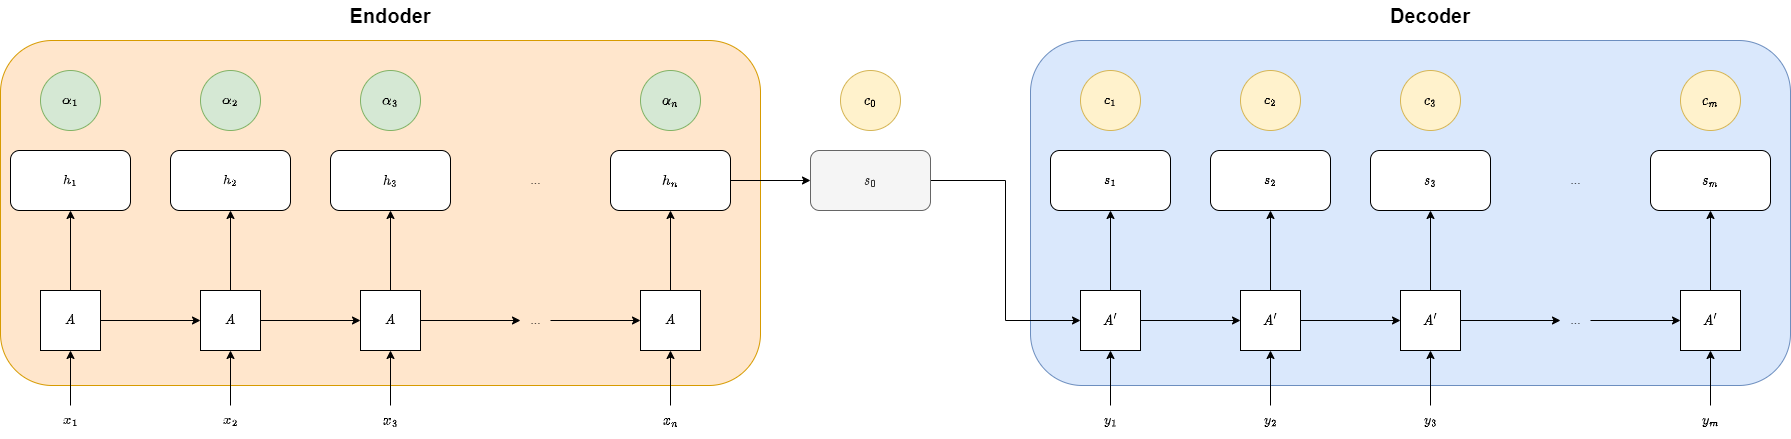

The diagram above was exported from draw.io. Its source (the exported page's mxGraphModel, read from the mxfile embedded in the PNG):
<mxGraphModel dx="1434" dy="884" grid="1" gridSize="10" guides="1" tooltips="1" connect="1" arrows="1" fold="1" page="1" pageScale="1" pageWidth="827" pageHeight="1169" math="1" shadow="0">
  <root>
    <mxCell id="0" />
    <mxCell id="1" parent="0" />
    <mxCell id="rqThwu0VmUkXMZJDJ7VN-14" value="" style="rounded=1;whiteSpace=wrap;html=1;fillColor=#dae8fc;strokeColor=#6c8ebf;" parent="1" vertex="1">
      <mxGeometry x="1180" y="220" width="760" height="345" as="geometry" />
    </mxCell>
    <mxCell id="rqThwu0VmUkXMZJDJ7VN-13" value="" style="rounded=1;whiteSpace=wrap;html=1;fillColor=#ffe6cc;strokeColor=#d79b00;" parent="1" vertex="1">
      <mxGeometry x="150" y="220" width="760" height="345" as="geometry" />
    </mxCell>
    <mxCell id="ALx4I1_5R8lNsifyLUX1-70" value="" style="edgeStyle=orthogonalEdgeStyle;rounded=0;orthogonalLoop=1;jettySize=auto;html=1;" parent="1" source="ALx4I1_5R8lNsifyLUX1-68" target="ALx4I1_5R8lNsifyLUX1-69" edge="1">
      <mxGeometry relative="1" as="geometry" />
    </mxCell>
    <mxCell id="ALx4I1_5R8lNsifyLUX1-80" style="edgeStyle=orthogonalEdgeStyle;rounded=0;orthogonalLoop=1;jettySize=auto;html=1;" parent="1" source="ALx4I1_5R8lNsifyLUX1-68" target="ALx4I1_5R8lNsifyLUX1-72" edge="1">
      <mxGeometry relative="1" as="geometry" />
    </mxCell>
    <mxCell id="ALx4I1_5R8lNsifyLUX1-68" value="$$A$$" style="rounded=0;whiteSpace=wrap;html=1;" parent="1" vertex="1">
      <mxGeometry x="190" y="470" width="60" height="60" as="geometry" />
    </mxCell>
    <mxCell id="ALx4I1_5R8lNsifyLUX1-69" value="$$h_1$$" style="whiteSpace=wrap;html=1;rounded=1;strokeColor=default;" parent="1" vertex="1">
      <mxGeometry x="160" y="330" width="120" height="60" as="geometry" />
    </mxCell>
    <mxCell id="ALx4I1_5R8lNsifyLUX1-71" value="" style="edgeStyle=orthogonalEdgeStyle;rounded=0;orthogonalLoop=1;jettySize=auto;html=1;" parent="1" source="ALx4I1_5R8lNsifyLUX1-72" target="ALx4I1_5R8lNsifyLUX1-73" edge="1">
      <mxGeometry relative="1" as="geometry" />
    </mxCell>
    <mxCell id="ALx4I1_5R8lNsifyLUX1-81" style="edgeStyle=orthogonalEdgeStyle;rounded=0;orthogonalLoop=1;jettySize=auto;html=1;" parent="1" source="ALx4I1_5R8lNsifyLUX1-72" target="ALx4I1_5R8lNsifyLUX1-75" edge="1">
      <mxGeometry relative="1" as="geometry" />
    </mxCell>
    <mxCell id="ALx4I1_5R8lNsifyLUX1-72" value="$$A$$" style="rounded=0;whiteSpace=wrap;html=1;" parent="1" vertex="1">
      <mxGeometry x="350" y="470" width="60" height="60" as="geometry" />
    </mxCell>
    <mxCell id="ALx4I1_5R8lNsifyLUX1-73" value="$$h_2$$" style="whiteSpace=wrap;html=1;rounded=1;" parent="1" vertex="1">
      <mxGeometry x="320" y="330" width="120" height="60" as="geometry" />
    </mxCell>
    <mxCell id="ALx4I1_5R8lNsifyLUX1-74" value="" style="edgeStyle=orthogonalEdgeStyle;rounded=0;orthogonalLoop=1;jettySize=auto;html=1;" parent="1" source="ALx4I1_5R8lNsifyLUX1-75" target="ALx4I1_5R8lNsifyLUX1-76" edge="1">
      <mxGeometry relative="1" as="geometry" />
    </mxCell>
    <mxCell id="ALx4I1_5R8lNsifyLUX1-83" style="edgeStyle=orthogonalEdgeStyle;rounded=0;orthogonalLoop=1;jettySize=auto;html=1;" parent="1" source="ALx4I1_5R8lNsifyLUX1-75" target="ALx4I1_5R8lNsifyLUX1-82" edge="1">
      <mxGeometry relative="1" as="geometry" />
    </mxCell>
    <mxCell id="ALx4I1_5R8lNsifyLUX1-75" value="$$A$$" style="rounded=0;whiteSpace=wrap;html=1;" parent="1" vertex="1">
      <mxGeometry x="510" y="470" width="60" height="60" as="geometry" />
    </mxCell>
    <mxCell id="ALx4I1_5R8lNsifyLUX1-76" value="$$h_3$$" style="whiteSpace=wrap;html=1;rounded=1;" parent="1" vertex="1">
      <mxGeometry x="480" y="330" width="120" height="60" as="geometry" />
    </mxCell>
    <mxCell id="ALx4I1_5R8lNsifyLUX1-77" value="" style="edgeStyle=orthogonalEdgeStyle;rounded=0;orthogonalLoop=1;jettySize=auto;html=1;" parent="1" source="ALx4I1_5R8lNsifyLUX1-78" target="ALx4I1_5R8lNsifyLUX1-79" edge="1">
      <mxGeometry relative="1" as="geometry" />
    </mxCell>
    <mxCell id="ALx4I1_5R8lNsifyLUX1-78" value="$$A$$" style="rounded=0;whiteSpace=wrap;html=1;" parent="1" vertex="1">
      <mxGeometry x="790" y="470" width="60" height="60" as="geometry" />
    </mxCell>
    <mxCell id="rqThwu0VmUkXMZJDJ7VN-2" value="" style="edgeStyle=orthogonalEdgeStyle;rounded=0;orthogonalLoop=1;jettySize=auto;html=1;" parent="1" source="ALx4I1_5R8lNsifyLUX1-79" target="rqThwu0VmUkXMZJDJ7VN-1" edge="1">
      <mxGeometry relative="1" as="geometry" />
    </mxCell>
    <mxCell id="ALx4I1_5R8lNsifyLUX1-79" value="$$h_n$$" style="whiteSpace=wrap;html=1;rounded=1;" parent="1" vertex="1">
      <mxGeometry x="760" y="330" width="120" height="60" as="geometry" />
    </mxCell>
    <mxCell id="ALx4I1_5R8lNsifyLUX1-84" style="edgeStyle=orthogonalEdgeStyle;rounded=0;orthogonalLoop=1;jettySize=auto;html=1;" parent="1" source="ALx4I1_5R8lNsifyLUX1-82" target="ALx4I1_5R8lNsifyLUX1-78" edge="1">
      <mxGeometry relative="1" as="geometry" />
    </mxCell>
    <mxCell id="ALx4I1_5R8lNsifyLUX1-82" value="..." style="text;html=1;align=center;verticalAlign=middle;resizable=0;points=[];autosize=1;strokeColor=none;fillColor=none;" parent="1" vertex="1">
      <mxGeometry x="670" y="485" width="30" height="30" as="geometry" />
    </mxCell>
    <mxCell id="ALx4I1_5R8lNsifyLUX1-85" value="..." style="text;html=1;align=center;verticalAlign=middle;resizable=0;points=[];autosize=1;strokeColor=none;fillColor=none;" parent="1" vertex="1">
      <mxGeometry x="670" y="345" width="30" height="30" as="geometry" />
    </mxCell>
    <mxCell id="ALx4I1_5R8lNsifyLUX1-90" style="edgeStyle=orthogonalEdgeStyle;rounded=0;orthogonalLoop=1;jettySize=auto;html=1;" parent="1" source="ALx4I1_5R8lNsifyLUX1-86" target="ALx4I1_5R8lNsifyLUX1-68" edge="1">
      <mxGeometry relative="1" as="geometry" />
    </mxCell>
    <mxCell id="ALx4I1_5R8lNsifyLUX1-86" value="$$x_1$$" style="text;html=1;align=center;verticalAlign=middle;resizable=0;points=[];autosize=1;strokeColor=none;fillColor=none;" parent="1" vertex="1">
      <mxGeometry x="185" y="585" width="70" height="30" as="geometry" />
    </mxCell>
    <mxCell id="ALx4I1_5R8lNsifyLUX1-91" style="edgeStyle=orthogonalEdgeStyle;rounded=0;orthogonalLoop=1;jettySize=auto;html=1;" parent="1" source="ALx4I1_5R8lNsifyLUX1-87" target="ALx4I1_5R8lNsifyLUX1-72" edge="1">
      <mxGeometry relative="1" as="geometry" />
    </mxCell>
    <mxCell id="ALx4I1_5R8lNsifyLUX1-87" value="$$x_2$$" style="text;html=1;align=center;verticalAlign=middle;resizable=0;points=[];autosize=1;strokeColor=none;fillColor=none;" parent="1" vertex="1">
      <mxGeometry x="345" y="585" width="70" height="30" as="geometry" />
    </mxCell>
    <mxCell id="ALx4I1_5R8lNsifyLUX1-92" style="edgeStyle=orthogonalEdgeStyle;rounded=0;orthogonalLoop=1;jettySize=auto;html=1;" parent="1" source="ALx4I1_5R8lNsifyLUX1-88" target="ALx4I1_5R8lNsifyLUX1-75" edge="1">
      <mxGeometry relative="1" as="geometry" />
    </mxCell>
    <mxCell id="ALx4I1_5R8lNsifyLUX1-88" value="$$x_3$$" style="text;html=1;align=center;verticalAlign=middle;resizable=0;points=[];autosize=1;strokeColor=none;fillColor=none;" parent="1" vertex="1">
      <mxGeometry x="505" y="585" width="70" height="30" as="geometry" />
    </mxCell>
    <mxCell id="ALx4I1_5R8lNsifyLUX1-93" style="edgeStyle=orthogonalEdgeStyle;rounded=0;orthogonalLoop=1;jettySize=auto;html=1;" parent="1" source="ALx4I1_5R8lNsifyLUX1-89" target="ALx4I1_5R8lNsifyLUX1-78" edge="1">
      <mxGeometry relative="1" as="geometry" />
    </mxCell>
    <mxCell id="ALx4I1_5R8lNsifyLUX1-89" value="$$x_n$$" style="text;html=1;align=center;verticalAlign=middle;resizable=0;points=[];autosize=1;strokeColor=none;fillColor=none;" parent="1" vertex="1">
      <mxGeometry x="785" y="585" width="70" height="30" as="geometry" />
    </mxCell>
    <mxCell id="ALx4I1_5R8lNsifyLUX1-95" value="" style="edgeStyle=orthogonalEdgeStyle;rounded=0;orthogonalLoop=1;jettySize=auto;html=1;" parent="1" source="ALx4I1_5R8lNsifyLUX1-97" target="ALx4I1_5R8lNsifyLUX1-98" edge="1">
      <mxGeometry relative="1" as="geometry" />
    </mxCell>
    <mxCell id="ALx4I1_5R8lNsifyLUX1-96" style="edgeStyle=orthogonalEdgeStyle;rounded=0;orthogonalLoop=1;jettySize=auto;html=1;" parent="1" source="ALx4I1_5R8lNsifyLUX1-97" target="ALx4I1_5R8lNsifyLUX1-101" edge="1">
      <mxGeometry relative="1" as="geometry" />
    </mxCell>
    <mxCell id="ALx4I1_5R8lNsifyLUX1-97" value="$$A'$$" style="rounded=0;whiteSpace=wrap;html=1;" parent="1" vertex="1">
      <mxGeometry x="1230" y="470" width="60" height="60" as="geometry" />
    </mxCell>
    <mxCell id="ALx4I1_5R8lNsifyLUX1-98" value="$$s_1$$" style="whiteSpace=wrap;html=1;rounded=1;strokeColor=default;" parent="1" vertex="1">
      <mxGeometry x="1200" y="330" width="120" height="60" as="geometry" />
    </mxCell>
    <mxCell id="ALx4I1_5R8lNsifyLUX1-99" value="" style="edgeStyle=orthogonalEdgeStyle;rounded=0;orthogonalLoop=1;jettySize=auto;html=1;" parent="1" source="ALx4I1_5R8lNsifyLUX1-101" target="ALx4I1_5R8lNsifyLUX1-102" edge="1">
      <mxGeometry relative="1" as="geometry" />
    </mxCell>
    <mxCell id="ALx4I1_5R8lNsifyLUX1-100" style="edgeStyle=orthogonalEdgeStyle;rounded=0;orthogonalLoop=1;jettySize=auto;html=1;" parent="1" source="ALx4I1_5R8lNsifyLUX1-101" target="ALx4I1_5R8lNsifyLUX1-105" edge="1">
      <mxGeometry relative="1" as="geometry" />
    </mxCell>
    <mxCell id="ALx4I1_5R8lNsifyLUX1-101" value="$$A'$$" style="rounded=0;whiteSpace=wrap;html=1;" parent="1" vertex="1">
      <mxGeometry x="1390" y="470" width="60" height="60" as="geometry" />
    </mxCell>
    <mxCell id="ALx4I1_5R8lNsifyLUX1-102" value="$$s_2$$" style="whiteSpace=wrap;html=1;rounded=1;" parent="1" vertex="1">
      <mxGeometry x="1360" y="330" width="120" height="60" as="geometry" />
    </mxCell>
    <mxCell id="ALx4I1_5R8lNsifyLUX1-103" value="" style="edgeStyle=orthogonalEdgeStyle;rounded=0;orthogonalLoop=1;jettySize=auto;html=1;" parent="1" source="ALx4I1_5R8lNsifyLUX1-105" target="ALx4I1_5R8lNsifyLUX1-106" edge="1">
      <mxGeometry relative="1" as="geometry" />
    </mxCell>
    <mxCell id="ALx4I1_5R8lNsifyLUX1-104" style="edgeStyle=orthogonalEdgeStyle;rounded=0;orthogonalLoop=1;jettySize=auto;html=1;" parent="1" source="ALx4I1_5R8lNsifyLUX1-105" target="ALx4I1_5R8lNsifyLUX1-111" edge="1">
      <mxGeometry relative="1" as="geometry" />
    </mxCell>
    <mxCell id="ALx4I1_5R8lNsifyLUX1-105" value="$$A'$$" style="rounded=0;whiteSpace=wrap;html=1;" parent="1" vertex="1">
      <mxGeometry x="1550" y="470" width="60" height="60" as="geometry" />
    </mxCell>
    <mxCell id="ALx4I1_5R8lNsifyLUX1-106" value="$$s_3$$" style="whiteSpace=wrap;html=1;rounded=1;" parent="1" vertex="1">
      <mxGeometry x="1520" y="330" width="120" height="60" as="geometry" />
    </mxCell>
    <mxCell id="ALx4I1_5R8lNsifyLUX1-107" value="" style="edgeStyle=orthogonalEdgeStyle;rounded=0;orthogonalLoop=1;jettySize=auto;html=1;" parent="1" source="ALx4I1_5R8lNsifyLUX1-108" target="ALx4I1_5R8lNsifyLUX1-109" edge="1">
      <mxGeometry relative="1" as="geometry" />
    </mxCell>
    <mxCell id="ALx4I1_5R8lNsifyLUX1-108" value="$$A'$$" style="rounded=0;whiteSpace=wrap;html=1;" parent="1" vertex="1">
      <mxGeometry x="1830" y="470" width="60" height="60" as="geometry" />
    </mxCell>
    <mxCell id="ALx4I1_5R8lNsifyLUX1-109" value="$$s_m$$" style="whiteSpace=wrap;html=1;rounded=1;" parent="1" vertex="1">
      <mxGeometry x="1800" y="330" width="120" height="60" as="geometry" />
    </mxCell>
    <mxCell id="ALx4I1_5R8lNsifyLUX1-110" style="edgeStyle=orthogonalEdgeStyle;rounded=0;orthogonalLoop=1;jettySize=auto;html=1;" parent="1" source="ALx4I1_5R8lNsifyLUX1-111" target="ALx4I1_5R8lNsifyLUX1-108" edge="1">
      <mxGeometry relative="1" as="geometry" />
    </mxCell>
    <mxCell id="ALx4I1_5R8lNsifyLUX1-111" value="..." style="text;html=1;align=center;verticalAlign=middle;resizable=0;points=[];autosize=1;strokeColor=none;fillColor=none;" parent="1" vertex="1">
      <mxGeometry x="1710" y="485" width="30" height="30" as="geometry" />
    </mxCell>
    <mxCell id="ALx4I1_5R8lNsifyLUX1-112" value="..." style="text;html=1;align=center;verticalAlign=middle;resizable=0;points=[];autosize=1;strokeColor=none;fillColor=none;" parent="1" vertex="1">
      <mxGeometry x="1710" y="345" width="30" height="30" as="geometry" />
    </mxCell>
    <mxCell id="ALx4I1_5R8lNsifyLUX1-113" style="edgeStyle=orthogonalEdgeStyle;rounded=0;orthogonalLoop=1;jettySize=auto;html=1;" parent="1" source="ALx4I1_5R8lNsifyLUX1-114" target="ALx4I1_5R8lNsifyLUX1-97" edge="1">
      <mxGeometry relative="1" as="geometry" />
    </mxCell>
    <mxCell id="ALx4I1_5R8lNsifyLUX1-114" value="$$y_1$$" style="text;html=1;align=center;verticalAlign=middle;resizable=0;points=[];autosize=1;strokeColor=none;fillColor=none;" parent="1" vertex="1">
      <mxGeometry x="1225" y="585" width="70" height="30" as="geometry" />
    </mxCell>
    <mxCell id="ALx4I1_5R8lNsifyLUX1-115" style="edgeStyle=orthogonalEdgeStyle;rounded=0;orthogonalLoop=1;jettySize=auto;html=1;" parent="1" source="ALx4I1_5R8lNsifyLUX1-116" target="ALx4I1_5R8lNsifyLUX1-101" edge="1">
      <mxGeometry relative="1" as="geometry" />
    </mxCell>
    <mxCell id="ALx4I1_5R8lNsifyLUX1-116" value="$$y_2$$" style="text;html=1;align=center;verticalAlign=middle;resizable=0;points=[];autosize=1;strokeColor=none;fillColor=none;" parent="1" vertex="1">
      <mxGeometry x="1385" y="585" width="70" height="30" as="geometry" />
    </mxCell>
    <mxCell id="ALx4I1_5R8lNsifyLUX1-117" style="edgeStyle=orthogonalEdgeStyle;rounded=0;orthogonalLoop=1;jettySize=auto;html=1;" parent="1" source="ALx4I1_5R8lNsifyLUX1-118" target="ALx4I1_5R8lNsifyLUX1-105" edge="1">
      <mxGeometry relative="1" as="geometry" />
    </mxCell>
    <mxCell id="ALx4I1_5R8lNsifyLUX1-118" value="$$y_3$$" style="text;html=1;align=center;verticalAlign=middle;resizable=0;points=[];autosize=1;strokeColor=none;fillColor=none;" parent="1" vertex="1">
      <mxGeometry x="1545" y="585" width="70" height="30" as="geometry" />
    </mxCell>
    <mxCell id="ALx4I1_5R8lNsifyLUX1-119" style="edgeStyle=orthogonalEdgeStyle;rounded=0;orthogonalLoop=1;jettySize=auto;html=1;" parent="1" source="ALx4I1_5R8lNsifyLUX1-120" target="ALx4I1_5R8lNsifyLUX1-108" edge="1">
      <mxGeometry relative="1" as="geometry" />
    </mxCell>
    <mxCell id="ALx4I1_5R8lNsifyLUX1-120" value="$$y_m$$" style="text;html=1;align=center;verticalAlign=middle;resizable=0;points=[];autosize=1;strokeColor=none;fillColor=none;" parent="1" vertex="1">
      <mxGeometry x="1825" y="585" width="70" height="30" as="geometry" />
    </mxCell>
    <mxCell id="rqThwu0VmUkXMZJDJ7VN-3" style="edgeStyle=orthogonalEdgeStyle;rounded=0;orthogonalLoop=1;jettySize=auto;html=1;entryX=0;entryY=0.5;entryDx=0;entryDy=0;" parent="1" source="rqThwu0VmUkXMZJDJ7VN-1" target="ALx4I1_5R8lNsifyLUX1-97" edge="1">
      <mxGeometry relative="1" as="geometry" />
    </mxCell>
    <mxCell id="rqThwu0VmUkXMZJDJ7VN-1" value="$$s_0$$" style="whiteSpace=wrap;html=1;rounded=1;fillColor=#f5f5f5;strokeColor=#666666;fontColor=#333333;" parent="1" vertex="1">
      <mxGeometry x="960" y="330" width="120" height="60" as="geometry" />
    </mxCell>
    <mxCell id="rqThwu0VmUkXMZJDJ7VN-4" value="$$\alpha_1$$" style="ellipse;whiteSpace=wrap;html=1;fillColor=#d5e8d4;strokeColor=#82b366;" parent="1" vertex="1">
      <mxGeometry x="190" y="250" width="60" height="60" as="geometry" />
    </mxCell>
    <mxCell id="rqThwu0VmUkXMZJDJ7VN-5" value="$$\alpha_2$$" style="ellipse;whiteSpace=wrap;html=1;fillColor=#d5e8d4;strokeColor=#82b366;" parent="1" vertex="1">
      <mxGeometry x="350" y="250" width="60" height="60" as="geometry" />
    </mxCell>
    <mxCell id="rqThwu0VmUkXMZJDJ7VN-6" value="$$\alpha_3$$" style="ellipse;whiteSpace=wrap;html=1;fillColor=#d5e8d4;strokeColor=#82b366;" parent="1" vertex="1">
      <mxGeometry x="510" y="250" width="60" height="60" as="geometry" />
    </mxCell>
    <mxCell id="rqThwu0VmUkXMZJDJ7VN-7" value="$$\alpha_n$$" style="ellipse;whiteSpace=wrap;html=1;fillColor=#d5e8d4;strokeColor=#82b366;" parent="1" vertex="1">
      <mxGeometry x="790" y="250" width="60" height="60" as="geometry" />
    </mxCell>
    <mxCell id="rqThwu0VmUkXMZJDJ7VN-8" value="$$c_0$$" style="ellipse;whiteSpace=wrap;html=1;fillColor=#fff2cc;strokeColor=#d6b656;" parent="1" vertex="1">
      <mxGeometry x="990" y="250" width="60" height="60" as="geometry" />
    </mxCell>
    <mxCell id="rqThwu0VmUkXMZJDJ7VN-9" value="$$c_1$$" style="ellipse;whiteSpace=wrap;html=1;fillColor=#fff2cc;strokeColor=#d6b656;" parent="1" vertex="1">
      <mxGeometry x="1230" y="250" width="60" height="60" as="geometry" />
    </mxCell>
    <mxCell id="rqThwu0VmUkXMZJDJ7VN-10" value="$$c_2$$" style="ellipse;whiteSpace=wrap;html=1;fillColor=#fff2cc;strokeColor=#d6b656;" parent="1" vertex="1">
      <mxGeometry x="1390" y="250" width="60" height="60" as="geometry" />
    </mxCell>
    <mxCell id="rqThwu0VmUkXMZJDJ7VN-11" value="$$c_3$$" style="ellipse;whiteSpace=wrap;html=1;fillColor=#fff2cc;strokeColor=#d6b656;" parent="1" vertex="1">
      <mxGeometry x="1550" y="250" width="60" height="60" as="geometry" />
    </mxCell>
    <mxCell id="rqThwu0VmUkXMZJDJ7VN-12" value="$$c_m$$" style="ellipse;whiteSpace=wrap;html=1;fillColor=#fff2cc;strokeColor=#d6b656;" parent="1" vertex="1">
      <mxGeometry x="1830" y="250" width="60" height="60" as="geometry" />
    </mxCell>
    <mxCell id="rqThwu0VmUkXMZJDJ7VN-15" value="Endoder" style="text;html=1;strokeColor=none;fillColor=none;align=center;verticalAlign=middle;whiteSpace=wrap;rounded=0;fontSize=20;fontStyle=1" parent="1" vertex="1">
      <mxGeometry x="510" y="180" width="60" height="30" as="geometry" />
    </mxCell>
    <mxCell id="rqThwu0VmUkXMZJDJ7VN-16" value="Decoder" style="text;html=1;strokeColor=none;fillColor=none;align=center;verticalAlign=middle;whiteSpace=wrap;rounded=0;fontSize=20;fontStyle=1" parent="1" vertex="1">
      <mxGeometry x="1550" y="180" width="60" height="30" as="geometry" />
    </mxCell>
  </root>
</mxGraphModel>